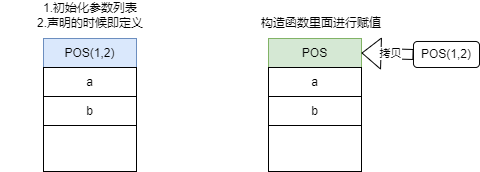

The diagram above was exported from draw.io. Its source (the exported page's mxGraphModel, read from the mxfile embedded in the PNG):
<mxGraphModel dx="1426" dy="785" grid="0" gridSize="10" guides="1" tooltips="1" connect="1" arrows="1" fold="1" page="1" pageScale="1" pageWidth="827" pageHeight="1169" background="#ffffff" math="0" shadow="0">
  <root>
    <mxCell id="0" />
    <mxCell id="1" parent="0" />
    <mxCell id="EZDKQhdDge2T2AGj2BHC-1" value="" style="rounded=0;whiteSpace=wrap;html=1;" vertex="1" parent="1">
      <mxGeometry x="132" y="279" width="93" height="133" as="geometry" />
    </mxCell>
    <mxCell id="EZDKQhdDge2T2AGj2BHC-3" value="POS(1,2)" style="rounded=0;whiteSpace=wrap;html=1;fillColor=#dae8fc;strokeColor=#6c8ebf;" vertex="1" parent="1">
      <mxGeometry x="132" y="279" width="93" height="29" as="geometry" />
    </mxCell>
    <mxCell id="EZDKQhdDge2T2AGj2BHC-4" value="a" style="rounded=0;whiteSpace=wrap;html=1;" vertex="1" parent="1">
      <mxGeometry x="132" y="308" width="93" height="29" as="geometry" />
    </mxCell>
    <mxCell id="EZDKQhdDge2T2AGj2BHC-5" value="b" style="rounded=0;whiteSpace=wrap;html=1;" vertex="1" parent="1">
      <mxGeometry x="132" y="337" width="93" height="29" as="geometry" />
    </mxCell>
    <mxCell id="EZDKQhdDge2T2AGj2BHC-6" value="" style="rounded=0;whiteSpace=wrap;html=1;" vertex="1" parent="1">
      <mxGeometry x="357" y="279" width="93" height="133" as="geometry" />
    </mxCell>
    <mxCell id="EZDKQhdDge2T2AGj2BHC-7" value="POS" style="rounded=0;whiteSpace=wrap;html=1;fillColor=#d5e8d4;strokeColor=#82b366;" vertex="1" parent="1">
      <mxGeometry x="357" y="279" width="93" height="29" as="geometry" />
    </mxCell>
    <mxCell id="EZDKQhdDge2T2AGj2BHC-8" value="a" style="rounded=0;whiteSpace=wrap;html=1;" vertex="1" parent="1">
      <mxGeometry x="357" y="308" width="93" height="29" as="geometry" />
    </mxCell>
    <mxCell id="EZDKQhdDge2T2AGj2BHC-9" value="b" style="rounded=0;whiteSpace=wrap;html=1;" vertex="1" parent="1">
      <mxGeometry x="357" y="337" width="93" height="29" as="geometry" />
    </mxCell>
    <mxCell id="EZDKQhdDge2T2AGj2BHC-14" value="1.初始化参数列表&lt;div&gt;2.声明的时候即定义&lt;/div&gt;" style="text;html=1;align=center;verticalAlign=middle;whiteSpace=wrap;rounded=0;" vertex="1" parent="1">
      <mxGeometry x="88.5" y="241" width="180" height="30" as="geometry" />
    </mxCell>
    <mxCell id="EZDKQhdDge2T2AGj2BHC-15" value="构造函数里面进行赋值" style="text;html=1;align=center;verticalAlign=middle;whiteSpace=wrap;rounded=0;" vertex="1" parent="1">
      <mxGeometry x="320" y="249" width="180" height="30" as="geometry" />
    </mxCell>
    <mxCell id="EZDKQhdDge2T2AGj2BHC-16" value="POS(1,2)" style="rounded=1;whiteSpace=wrap;html=1;" vertex="1" parent="1">
      <mxGeometry x="502" y="282" width="66" height="26" as="geometry" />
    </mxCell>
    <mxCell id="EZDKQhdDge2T2AGj2BHC-17" value="" style="shape=flexArrow;endArrow=classic;html=1;rounded=0;exitX=0;exitY=0.5;exitDx=0;exitDy=0;entryX=1;entryY=0.5;entryDx=0;entryDy=0;" edge="1" parent="1" source="EZDKQhdDge2T2AGj2BHC-16" target="EZDKQhdDge2T2AGj2BHC-7">
      <mxGeometry width="50" height="50" relative="1" as="geometry">
        <mxPoint x="387" y="429" as="sourcePoint" />
        <mxPoint x="437" y="379" as="targetPoint" />
      </mxGeometry>
    </mxCell>
    <mxCell id="EZDKQhdDge2T2AGj2BHC-18" value="拷贝" style="edgeLabel;html=1;align=center;verticalAlign=middle;resizable=0;points=[];" vertex="1" connectable="0" parent="EZDKQhdDge2T2AGj2BHC-17">
      <mxGeometry x="-0.0755" y="-1" relative="1" as="geometry">
        <mxPoint as="offset" />
      </mxGeometry>
    </mxCell>
  </root>
</mxGraphModel>